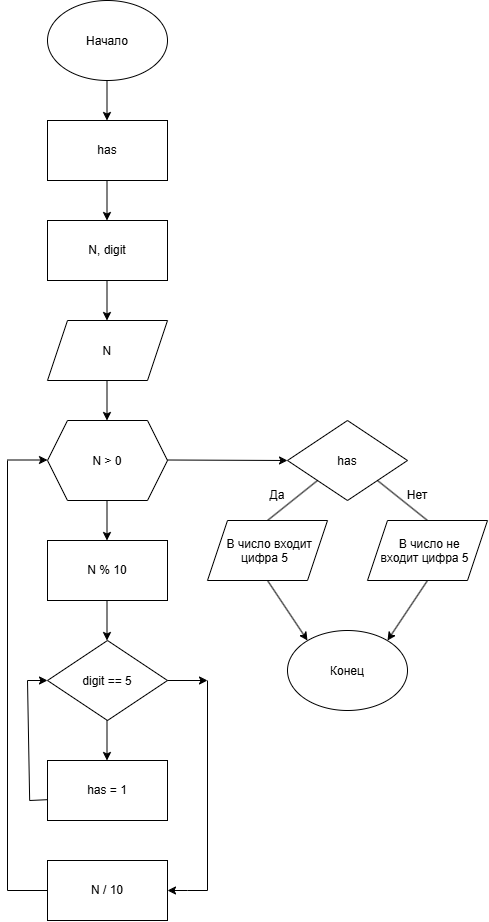

The diagram above was exported from draw.io. Its source (the exported page's mxGraphModel, read from the mxfile embedded in the PNG):
<mxGraphModel dx="1646" dy="954" grid="1" gridSize="10" guides="1" tooltips="1" connect="1" arrows="1" fold="1" page="1" pageScale="1" pageWidth="827" pageHeight="1169" background="light-dark(#ffffff, #121212)" math="0" shadow="0">
  <root>
    <mxCell id="0" />
    <mxCell id="1" parent="0" />
    <mxCell id="kRVC4u5WqlmZO22RfSK5-1" parent="1" style="ellipse;whiteSpace=wrap;html=1;shapeInside=1;" value="Начало" vertex="1">
      <mxGeometry height="80" width="120" x="360" y="40" as="geometry" />
    </mxCell>
    <mxCell id="kRVC4u5WqlmZO22RfSK5-2" edge="1" parent="1" style="endArrow=classic;html=1;rounded=0;" value="">
      <mxGeometry height="50" relative="1" width="50" as="geometry">
        <mxPoint x="419.5" y="120" as="sourcePoint" />
        <mxPoint x="419.5" y="160" as="targetPoint" />
      </mxGeometry>
    </mxCell>
    <mxCell id="EBZoMOOMZ4lgfMDRHWD2-1" parent="1" style="rounded=0;whiteSpace=wrap;html=1;" value="has" vertex="1">
      <mxGeometry height="60" width="120" x="360" y="160" as="geometry" />
    </mxCell>
    <mxCell id="EBZoMOOMZ4lgfMDRHWD2-2" edge="1" parent="1" style="endArrow=classic;html=1;rounded=0;" value="">
      <mxGeometry height="50" relative="1" width="50" as="geometry">
        <mxPoint x="419.5" y="220" as="sourcePoint" />
        <mxPoint x="419.5" y="260" as="targetPoint" />
      </mxGeometry>
    </mxCell>
    <mxCell id="EBZoMOOMZ4lgfMDRHWD2-3" parent="1" style="rounded=0;whiteSpace=wrap;html=1;" value="N, digit" vertex="1">
      <mxGeometry height="60" width="120" x="360" y="260" as="geometry" />
    </mxCell>
    <mxCell id="EBZoMOOMZ4lgfMDRHWD2-4" edge="1" parent="1" style="endArrow=classic;html=1;rounded=0;" value="">
      <mxGeometry height="50" relative="1" width="50" as="geometry">
        <mxPoint x="419.5" y="320" as="sourcePoint" />
        <mxPoint x="419.5" y="360" as="targetPoint" />
      </mxGeometry>
    </mxCell>
    <mxCell id="EBZoMOOMZ4lgfMDRHWD2-5" parent="1" style="shape=hexagon;perimeter=hexagonPerimeter2;whiteSpace=wrap;html=1;shapeInside=1;fixedSize=1;" value="N &amp;gt; 0" vertex="1">
      <mxGeometry height="80" width="120" x="360" y="460" as="geometry" />
    </mxCell>
    <mxCell id="EBZoMOOMZ4lgfMDRHWD2-6" parent="1" style="rounded=0;whiteSpace=wrap;html=1;" value="N % 10" vertex="1">
      <mxGeometry height="60" width="120" x="360" y="580" as="geometry" />
    </mxCell>
    <mxCell id="EBZoMOOMZ4lgfMDRHWD2-7" parent="1" style="shape=parallelogram;perimeter=parallelogramPerimeter;whiteSpace=wrap;html=1;shapeInside=1;fixedSize=1;" value="N" vertex="1">
      <mxGeometry height="60" width="120" x="360" y="360" as="geometry" />
    </mxCell>
    <mxCell id="EBZoMOOMZ4lgfMDRHWD2-8" edge="1" parent="1" style="endArrow=classic;html=1;rounded=0;" value="">
      <mxGeometry height="50" relative="1" width="50" as="geometry">
        <mxPoint x="419.5" y="420" as="sourcePoint" />
        <mxPoint x="419.5" y="460" as="targetPoint" />
      </mxGeometry>
    </mxCell>
    <mxCell id="EBZoMOOMZ4lgfMDRHWD2-10" parent="1" style="rhombus;whiteSpace=wrap;html=1;shapeInside=1;" value="digit == 5" vertex="1">
      <mxGeometry height="80" width="120" x="360" y="680" as="geometry" />
    </mxCell>
    <mxCell id="EBZoMOOMZ4lgfMDRHWD2-13" edge="1" parent="1" style="endArrow=classic;html=1;rounded=0;" value="">
      <mxGeometry height="50" relative="1" width="50" as="geometry">
        <mxPoint x="419.5" y="640" as="sourcePoint" />
        <mxPoint x="419.5" y="680" as="targetPoint" />
      </mxGeometry>
    </mxCell>
    <mxCell id="EBZoMOOMZ4lgfMDRHWD2-14" edge="1" parent="1" style="endArrow=classic;html=1;rounded=0;" value="">
      <mxGeometry height="50" relative="1" width="50" as="geometry">
        <mxPoint x="419.5" y="760" as="sourcePoint" />
        <mxPoint x="419.5" y="800" as="targetPoint" />
      </mxGeometry>
    </mxCell>
    <mxCell id="EBZoMOOMZ4lgfMDRHWD2-15" parent="1" style="rounded=0;whiteSpace=wrap;html=1;" value="has = 1" vertex="1">
      <mxGeometry height="60" width="120" x="360" y="800" as="geometry" />
    </mxCell>
    <mxCell id="EBZoMOOMZ4lgfMDRHWD2-17" parent="1" style="rounded=0;whiteSpace=wrap;html=1;" value="N / 10" vertex="1">
      <mxGeometry height="60" width="120" x="360" y="900" as="geometry" />
    </mxCell>
    <mxCell id="EBZoMOOMZ4lgfMDRHWD2-19" edge="1" parent="1" style="endArrow=classic;html=1;rounded=0;" value="">
      <mxGeometry height="50" relative="1" width="50" as="geometry">
        <mxPoint x="419.5" y="540" as="sourcePoint" />
        <mxPoint x="419.5" y="580" as="targetPoint" />
      </mxGeometry>
    </mxCell>
    <mxCell id="EBZoMOOMZ4lgfMDRHWD2-20" edge="1" parent="1" style="endArrow=none;html=1;rounded=0;defaultLabelBackgroundColor=page;" value="">
      <mxGeometry height="50" relative="1" width="50" as="geometry">
        <mxPoint x="320" y="930" as="sourcePoint" />
        <mxPoint x="360" y="930" as="targetPoint" />
      </mxGeometry>
    </mxCell>
    <mxCell id="EBZoMOOMZ4lgfMDRHWD2-21" edge="1" parent="1" style="endArrow=classic;html=1;rounded=0;defaultLabelBackgroundColor=page;endFill=1;" value="">
      <mxGeometry height="50" relative="1" width="50" as="geometry">
        <mxPoint x="320" y="499.5" as="sourcePoint" />
        <mxPoint x="360" y="499.5" as="targetPoint" />
      </mxGeometry>
    </mxCell>
    <mxCell id="EBZoMOOMZ4lgfMDRHWD2-22" edge="1" parent="1" style="endArrow=none;html=1;rounded=0;defaultLabelBackgroundColor=page;" value="">
      <mxGeometry height="50" relative="1" width="50" as="geometry">
        <mxPoint x="320" y="930" as="sourcePoint" />
        <mxPoint x="320" y="500" as="targetPoint" />
      </mxGeometry>
    </mxCell>
    <mxCell id="EBZoMOOMZ4lgfMDRHWD2-23" edge="1" parent="1" style="endArrow=classic;html=1;rounded=0;defaultLabelBackgroundColor=page;endFill=1;entryX=0;entryY=0.5;entryDx=0;entryDy=0;" target="EBZoMOOMZ4lgfMDRHWD2-24" value="">
      <mxGeometry height="50" relative="1" width="50" as="geometry">
        <mxPoint x="480" y="499.5" as="sourcePoint" />
        <mxPoint x="520" y="499.5" as="targetPoint" />
      </mxGeometry>
    </mxCell>
    <mxCell id="EBZoMOOMZ4lgfMDRHWD2-24" parent="1" style="rhombus;whiteSpace=wrap;html=1;shapeInside=1;" value="has" vertex="1">
      <mxGeometry height="80" width="120" x="600" y="460" as="geometry" />
    </mxCell>
    <mxCell id="EBZoMOOMZ4lgfMDRHWD2-25" edge="1" parent="1" style="endArrow=none;html=1;rounded=0;defaultLabelBackgroundColor=page;" value="">
      <mxGeometry height="50" relative="1" width="50" as="geometry">
        <mxPoint x="580" y="560" as="sourcePoint" />
        <mxPoint x="630" y="520" as="targetPoint" />
      </mxGeometry>
    </mxCell>
    <mxCell id="EBZoMOOMZ4lgfMDRHWD2-26" edge="1" parent="1" source="EBZoMOOMZ4lgfMDRHWD2-24" style="endArrow=none;html=1;rounded=0;defaultLabelBackgroundColor=page;exitX=1;exitY=1;exitDx=0;exitDy=0;" value="">
      <mxGeometry height="50" relative="1" width="50" as="geometry">
        <mxPoint x="690" y="630" as="sourcePoint" />
        <mxPoint x="740" y="560" as="targetPoint" />
      </mxGeometry>
    </mxCell>
    <mxCell id="EBZoMOOMZ4lgfMDRHWD2-28" parent="1" style="shape=parallelogram;perimeter=parallelogramPerimeter;whiteSpace=wrap;html=1;shapeInside=1;fixedSize=1;" value="В число входит цифра 5" vertex="1">
      <mxGeometry height="60" width="120" x="520" y="560" as="geometry" />
    </mxCell>
    <mxCell id="EBZoMOOMZ4lgfMDRHWD2-29" parent="1" style="shape=parallelogram;perimeter=parallelogramPerimeter;whiteSpace=wrap;html=1;shapeInside=1;fixedSize=1;" value="В число не входит цифра 5" vertex="1">
      <mxGeometry height="60" width="120" x="680" y="560" as="geometry" />
    </mxCell>
    <mxCell id="EBZoMOOMZ4lgfMDRHWD2-30" parent="1" style="text;html=1;whiteSpace=wrap;strokeColor=none;fillColor=none;align=center;verticalAlign=middle;rounded=0;" value="Да" vertex="1">
      <mxGeometry height="30" width="60" x="560" y="520" as="geometry" />
    </mxCell>
    <mxCell id="EBZoMOOMZ4lgfMDRHWD2-31" parent="1" style="text;html=1;whiteSpace=wrap;strokeColor=none;fillColor=none;align=center;verticalAlign=middle;rounded=0;" value="Нет" vertex="1">
      <mxGeometry height="30" width="60" x="700" y="520" as="geometry" />
    </mxCell>
    <mxCell id="EBZoMOOMZ4lgfMDRHWD2-33" edge="1" parent="1" style="endArrow=none;html=1;rounded=0;defaultLabelBackgroundColor=page;exitX=-0.018;exitY=0.653;exitDx=0;exitDy=0;exitPerimeter=0;endFill=0;" value="">
      <mxGeometry height="50" relative="1" width="50" x="0.6891" as="geometry">
        <Array as="points">
          <mxPoint x="342.16" y="840" />
        </Array>
        <mxPoint x="359.99999999999994" y="839.1800000000001" as="sourcePoint" />
        <mxPoint x="340" y="720" as="targetPoint" />
      </mxGeometry>
    </mxCell>
    <mxCell id="EBZoMOOMZ4lgfMDRHWD2-34" edge="1" parent="1" style="endArrow=classic;html=1;rounded=0;defaultLabelBackgroundColor=page;endFill=1;entryX=0;entryY=0.5;entryDx=0;entryDy=0;" target="EBZoMOOMZ4lgfMDRHWD2-10" value="">
      <mxGeometry height="50" relative="1" width="50" as="geometry">
        <mxPoint x="340" y="720" as="sourcePoint" />
        <mxPoint x="380" y="720" as="targetPoint" />
      </mxGeometry>
    </mxCell>
    <mxCell id="EBZoMOOMZ4lgfMDRHWD2-36" edge="1" parent="1" style="endArrow=classic;html=1;rounded=0;defaultLabelBackgroundColor=page;entryX=1;entryY=0.5;entryDx=0;entryDy=0;" target="EBZoMOOMZ4lgfMDRHWD2-17" value="">
      <mxGeometry height="50" relative="1" width="50" x="0.032" as="geometry">
        <Array as="points">
          <mxPoint x="500" y="930" />
        </Array>
        <mxPoint x="520" y="930" as="sourcePoint" />
        <mxPoint x="540" y="700" as="targetPoint" />
      </mxGeometry>
    </mxCell>
    <mxCell id="EBZoMOOMZ4lgfMDRHWD2-38" edge="1" parent="1" style="endArrow=none;html=1;rounded=0;defaultLabelBackgroundColor=page;" value="">
      <mxGeometry height="50" relative="1" width="50" as="geometry">
        <mxPoint x="520" y="930" as="sourcePoint" />
        <mxPoint x="520" y="720" as="targetPoint" />
      </mxGeometry>
    </mxCell>
    <mxCell id="EBZoMOOMZ4lgfMDRHWD2-39" edge="1" parent="1" source="EBZoMOOMZ4lgfMDRHWD2-10" style="endArrow=classic;html=1;rounded=0;defaultLabelBackgroundColor=page;exitX=1;exitY=0.5;exitDx=0;exitDy=0;" value="">
      <mxGeometry height="50" relative="1" width="50" as="geometry">
        <mxPoint x="520" y="720" as="sourcePoint" />
        <mxPoint x="520" y="720" as="targetPoint" />
      </mxGeometry>
    </mxCell>
    <mxCell id="EBZoMOOMZ4lgfMDRHWD2-40" edge="1" parent="1" source="EBZoMOOMZ4lgfMDRHWD2-28" style="endArrow=classic;html=1;rounded=0;defaultLabelBackgroundColor=page;exitX=0.5;exitY=1;exitDx=0;exitDy=0;" value="">
      <mxGeometry height="50" relative="1" width="50" as="geometry">
        <mxPoint x="490" y="750" as="sourcePoint" />
        <mxPoint x="620" y="680" as="targetPoint" />
      </mxGeometry>
    </mxCell>
    <mxCell id="EBZoMOOMZ4lgfMDRHWD2-41" edge="1" parent="1" source="EBZoMOOMZ4lgfMDRHWD2-29" style="endArrow=classic;html=1;rounded=0;defaultLabelBackgroundColor=page;exitX=0.5;exitY=1;exitDx=0;exitDy=0;" value="">
      <mxGeometry height="50" relative="1" width="50" as="geometry">
        <mxPoint x="720" y="680" as="sourcePoint" />
        <mxPoint x="700" y="680" as="targetPoint" />
      </mxGeometry>
    </mxCell>
    <mxCell id="EBZoMOOMZ4lgfMDRHWD2-42" parent="1" style="ellipse;whiteSpace=wrap;html=1;shapeInside=1;" value="Конец" vertex="1">
      <mxGeometry height="80" width="120" x="600" y="670" as="geometry" />
    </mxCell>
  </root>
</mxGraphModel>